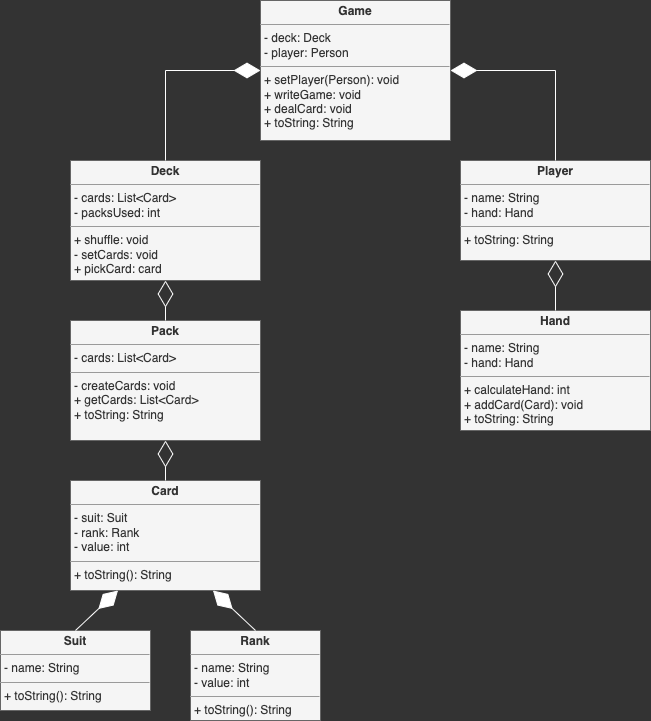

The diagram above was exported from draw.io. Its source (the exported page's mxGraphModel, read from the mxfile embedded in the PNG):
<mxGraphModel dx="941" dy="1542" grid="1" gridSize="10" guides="1" tooltips="1" connect="1" arrows="1" fold="1" page="1" pageScale="1" pageWidth="827" pageHeight="1169" background="#333333" math="0" shadow="1">
  <root>
    <mxCell id="0" />
    <mxCell id="1" parent="0" />
    <mxCell id="2" value="&lt;p style=&quot;margin: 0px ; margin-top: 4px ; text-align: center&quot;&gt;&lt;b&gt;Card&lt;/b&gt;&lt;/p&gt;&lt;hr size=&quot;1&quot;&gt;&lt;p style=&quot;margin: 0px ; margin-left: 4px&quot;&gt;- suit: Suit&lt;br&gt;- rank: Rank&lt;/p&gt;&lt;p style=&quot;margin: 0px ; margin-left: 4px&quot;&gt;- value: int&lt;/p&gt;&lt;hr size=&quot;1&quot;&gt;&lt;p style=&quot;margin: 0px ; margin-left: 4px&quot;&gt;+ toString(): String&lt;br&gt;&lt;/p&gt;" style="verticalAlign=top;align=left;overflow=fill;fontSize=12;fontFamily=Helvetica;html=1;fillColor=#f5f5f5;fontColor=#333333;strokeColor=#666666;" parent="1" vertex="1">
      <mxGeometry x="120" y="-570" width="190" height="110" as="geometry" />
    </mxCell>
    <mxCell id="13" value="&lt;p style=&quot;margin: 0px ; margin-top: 4px ; text-align: center&quot;&gt;&lt;b&gt;Deck&lt;/b&gt;&lt;/p&gt;&lt;hr size=&quot;1&quot;&gt;&lt;p style=&quot;margin: 0px ; margin-left: 4px&quot;&gt;- cards: List&amp;lt;Card&amp;gt;&lt;br&gt;&lt;/p&gt;&lt;p style=&quot;margin: 0px ; margin-left: 4px&quot;&gt;- packsUsed: int&lt;/p&gt;&lt;hr size=&quot;1&quot;&gt;&lt;p style=&quot;margin: 0px ; margin-left: 4px&quot;&gt;+ shuffle: void&lt;/p&gt;&lt;p style=&quot;margin: 0px ; margin-left: 4px&quot;&gt;- setCards: void&lt;br style=&quot;padding: 0px ; margin: 0px&quot;&gt;+ pickCard: card&lt;br&gt;&lt;/p&gt;" style="verticalAlign=top;align=left;overflow=fill;fontSize=12;fontFamily=Helvetica;html=1;fillColor=#f5f5f5;fontColor=#333333;strokeColor=#666666;" parent="1" vertex="1">
      <mxGeometry x="120" y="-890" width="190" height="120" as="geometry" />
    </mxCell>
    <mxCell id="56" value="&lt;p style=&quot;margin: 0px ; margin-top: 4px ; text-align: center&quot;&gt;&lt;b&gt;Game&lt;/b&gt;&lt;/p&gt;&lt;hr size=&quot;1&quot;&gt;&lt;p style=&quot;margin: 0px ; margin-left: 4px&quot;&gt;- deck: Deck&lt;br&gt;- player: Person&lt;/p&gt;&lt;hr size=&quot;1&quot;&gt;&lt;p style=&quot;margin: 0px ; margin-left: 4px&quot;&gt;+ setPlayer(Person): void&lt;/p&gt;&lt;p style=&quot;margin: 0px ; margin-left: 4px&quot;&gt;+ writeGame: void&lt;/p&gt;&lt;p style=&quot;margin: 0px ; margin-left: 4px&quot;&gt;+ dealCard: void&lt;/p&gt;&lt;p style=&quot;margin: 0px ; margin-left: 4px&quot;&gt;+ toString: String&lt;br&gt;&lt;/p&gt;" style="verticalAlign=top;align=left;overflow=fill;fontSize=12;fontFamily=Helvetica;html=1;fillColor=#f5f5f5;fontColor=#333333;strokeColor=#666666;" parent="1" vertex="1">
      <mxGeometry x="310" y="-1050" width="190" height="140" as="geometry" />
    </mxCell>
    <mxCell id="59" value="" style="endArrow=diamondThin;endFill=1;endSize=24;html=1;entryX=0;entryY=0.5;entryDx=0;entryDy=0;exitX=0.5;exitY=0;exitDx=0;exitDy=0;strokeColor=#FFFFFF;rounded=0;fillColor=#f5f5f5;" parent="1" source="13" target="56" edge="1">
      <mxGeometry width="160" relative="1" as="geometry">
        <mxPoint x="230" y="-800" as="sourcePoint" />
        <mxPoint x="390" y="-800" as="targetPoint" />
        <Array as="points">
          <mxPoint x="215" y="-980" />
        </Array>
      </mxGeometry>
    </mxCell>
    <mxCell id="60" value="&lt;p style=&quot;margin: 0px ; margin-top: 4px ; text-align: center&quot;&gt;&lt;b&gt;Pack&lt;/b&gt;&lt;/p&gt;&lt;hr size=&quot;1&quot;&gt;&lt;p style=&quot;margin: 0px ; margin-left: 4px&quot;&gt;- cards: List&amp;lt;Card&amp;gt;&lt;/p&gt;&lt;hr size=&quot;1&quot;&gt;&lt;p style=&quot;margin: 0px ; margin-left: 4px&quot;&gt;- createCards: void&lt;/p&gt;&lt;p style=&quot;margin: 0px ; margin-left: 4px&quot;&gt;+ getCards: List&amp;lt;Card&amp;gt;&lt;br style=&quot;padding: 0px ; margin: 0px&quot;&gt;+ toString: String&lt;br&gt;&lt;/p&gt;" style="verticalAlign=top;align=left;overflow=fill;fontSize=12;fontFamily=Helvetica;html=1;fillColor=#f5f5f5;fontColor=#333333;strokeColor=#666666;" parent="1" vertex="1">
      <mxGeometry x="120" y="-730" width="190" height="120" as="geometry" />
    </mxCell>
    <mxCell id="61" value="" style="endArrow=diamondThin;endFill=0;endSize=24;html=1;exitX=0.5;exitY=0;exitDx=0;exitDy=0;entryX=0.5;entryY=1;entryDx=0;entryDy=0;strokeColor=#FFFFFF;rounded=0;fillColor=#f5f5f5;" edge="1" parent="1" source="60" target="13">
      <mxGeometry width="160" relative="1" as="geometry">
        <mxPoint x="380" y="-740" as="sourcePoint" />
        <mxPoint x="540" y="-740" as="targetPoint" />
      </mxGeometry>
    </mxCell>
    <mxCell id="62" value="" style="endArrow=diamondThin;endFill=0;endSize=24;html=1;exitX=0.5;exitY=0;exitDx=0;exitDy=0;entryX=0.5;entryY=1;entryDx=0;entryDy=0;strokeColor=#FFFFFF;rounded=0;fillColor=#f5f5f5;" edge="1" parent="1" source="2" target="60">
      <mxGeometry width="160" relative="1" as="geometry">
        <mxPoint x="226" y="-579" as="sourcePoint" />
        <mxPoint x="226" y="-619" as="targetPoint" />
      </mxGeometry>
    </mxCell>
    <mxCell id="63" value="&lt;p style=&quot;margin: 0px ; margin-top: 4px ; text-align: center&quot;&gt;&lt;b&gt;Suit&lt;/b&gt;&lt;/p&gt;&lt;hr size=&quot;1&quot;&gt;&lt;p style=&quot;margin: 0px ; margin-left: 4px&quot;&gt;- name: String&lt;br&gt;&lt;/p&gt;&lt;hr size=&quot;1&quot;&gt;&lt;p style=&quot;margin: 0px ; margin-left: 4px&quot;&gt;+ toString(): String&lt;br&gt;&lt;/p&gt;" style="verticalAlign=top;align=left;overflow=fill;fontSize=12;fontFamily=Helvetica;html=1;fillColor=#f5f5f5;fontColor=#333333;strokeColor=#666666;" vertex="1" parent="1">
      <mxGeometry x="50" y="-420" width="150" height="80" as="geometry" />
    </mxCell>
    <mxCell id="65" value="&lt;p style=&quot;margin: 0px ; margin-top: 4px ; text-align: center&quot;&gt;&lt;b&gt;Rank&lt;/b&gt;&lt;/p&gt;&lt;hr size=&quot;1&quot;&gt;&lt;p style=&quot;margin: 0px ; margin-left: 4px&quot;&gt;- name: String&lt;br&gt;&lt;/p&gt;&lt;p style=&quot;margin: 0px ; margin-left: 4px&quot;&gt;- value: int&lt;/p&gt;&lt;hr size=&quot;1&quot;&gt;&lt;p style=&quot;margin: 0px ; margin-left: 4px&quot;&gt;+ toString(): String&lt;br&gt;&lt;/p&gt;" style="verticalAlign=top;align=left;overflow=fill;fontSize=12;fontFamily=Helvetica;html=1;fillColor=#f5f5f5;fontColor=#333333;strokeColor=#666666;" vertex="1" parent="1">
      <mxGeometry x="240" y="-420" width="130" height="90" as="geometry" />
    </mxCell>
    <mxCell id="66" value="" style="endArrow=diamondThin;endFill=1;endSize=24;html=1;exitX=0.5;exitY=0;exitDx=0;exitDy=0;entryX=0.25;entryY=1;entryDx=0;entryDy=0;strokeColor=#FFFFFF;rounded=0;fillColor=#f5f5f5;" edge="1" parent="1" source="63" target="2">
      <mxGeometry width="160" relative="1" as="geometry">
        <mxPoint x="120" y="-440" as="sourcePoint" />
        <mxPoint x="280" y="-440" as="targetPoint" />
      </mxGeometry>
    </mxCell>
    <mxCell id="67" value="" style="endArrow=diamondThin;endFill=1;endSize=24;html=1;exitX=0.5;exitY=0;exitDx=0;exitDy=0;entryX=0.75;entryY=1;entryDx=0;entryDy=0;strokeColor=#FFFFFF;rounded=0;fillColor=#f5f5f5;" edge="1" parent="1" source="65" target="2">
      <mxGeometry width="160" relative="1" as="geometry">
        <mxPoint x="328.75" y="-420" as="sourcePoint" />
        <mxPoint x="361.25" y="-490" as="targetPoint" />
      </mxGeometry>
    </mxCell>
    <mxCell id="69" value="&lt;p style=&quot;margin: 0px ; margin-top: 4px ; text-align: center&quot;&gt;&lt;b&gt;Player&lt;/b&gt;&lt;/p&gt;&lt;hr size=&quot;1&quot;&gt;&lt;p style=&quot;margin: 0px ; margin-left: 4px&quot;&gt;- name: String&lt;br&gt;&lt;/p&gt;&lt;p style=&quot;margin: 0px ; margin-left: 4px&quot;&gt;- hand: Hand&lt;/p&gt;&lt;hr size=&quot;1&quot;&gt;&lt;p style=&quot;margin: 0px ; margin-left: 4px&quot;&gt;&lt;span&gt;+ toString: String&lt;/span&gt;&lt;br&gt;&lt;/p&gt;" style="verticalAlign=top;align=left;overflow=fill;fontSize=12;fontFamily=Helvetica;html=1;fillColor=#f5f5f5;fontColor=#333333;strokeColor=#666666;" vertex="1" parent="1">
      <mxGeometry x="510" y="-890" width="190" height="100" as="geometry" />
    </mxCell>
    <mxCell id="71" value="&lt;p style=&quot;margin: 0px ; margin-top: 4px ; text-align: center&quot;&gt;&lt;b&gt;Hand&lt;/b&gt;&lt;/p&gt;&lt;hr size=&quot;1&quot;&gt;&lt;p style=&quot;margin: 0px ; margin-left: 4px&quot;&gt;- name: String&lt;br&gt;&lt;/p&gt;&lt;p style=&quot;margin: 0px ; margin-left: 4px&quot;&gt;- hand: Hand&lt;/p&gt;&lt;hr size=&quot;1&quot;&gt;&lt;p style=&quot;margin: 0px ; margin-left: 4px&quot;&gt;+ calculateHand: int&lt;/p&gt;&lt;p style=&quot;margin: 0px ; margin-left: 4px&quot;&gt;+ addCard(Card): void&lt;/p&gt;&lt;p style=&quot;margin: 0px ; margin-left: 4px&quot;&gt;+ toString: String&lt;/p&gt;" style="verticalAlign=top;align=left;overflow=fill;fontSize=12;fontFamily=Helvetica;html=1;fillColor=#f5f5f5;fontColor=#333333;strokeColor=#666666;" vertex="1" parent="1">
      <mxGeometry x="510" y="-740" width="190" height="120" as="geometry" />
    </mxCell>
    <mxCell id="72" value="" style="endArrow=diamondThin;endFill=0;endSize=24;html=1;entryX=0.5;entryY=1;entryDx=0;entryDy=0;exitX=0.5;exitY=0;exitDx=0;exitDy=0;strokeColor=#FFFFFF;rounded=0;fillColor=#f5f5f5;" edge="1" parent="1" source="71" target="69">
      <mxGeometry width="160" relative="1" as="geometry">
        <mxPoint x="480" y="-610" as="sourcePoint" />
        <mxPoint x="640" y="-610" as="targetPoint" />
      </mxGeometry>
    </mxCell>
    <mxCell id="73" value="" style="endArrow=diamondThin;endFill=1;endSize=24;html=1;exitX=0.5;exitY=0;exitDx=0;exitDy=0;entryX=1;entryY=0.5;entryDx=0;entryDy=0;fontColor=#000000;strokeColor=#FFFFFF;rounded=0;fillColor=#f5f5f5;" edge="1" parent="1" source="69" target="56">
      <mxGeometry width="160" relative="1" as="geometry">
        <mxPoint x="580" y="-920" as="sourcePoint" />
        <mxPoint x="740" y="-920" as="targetPoint" />
        <Array as="points">
          <mxPoint x="605" y="-980" />
        </Array>
      </mxGeometry>
    </mxCell>
  </root>
</mxGraphModel>